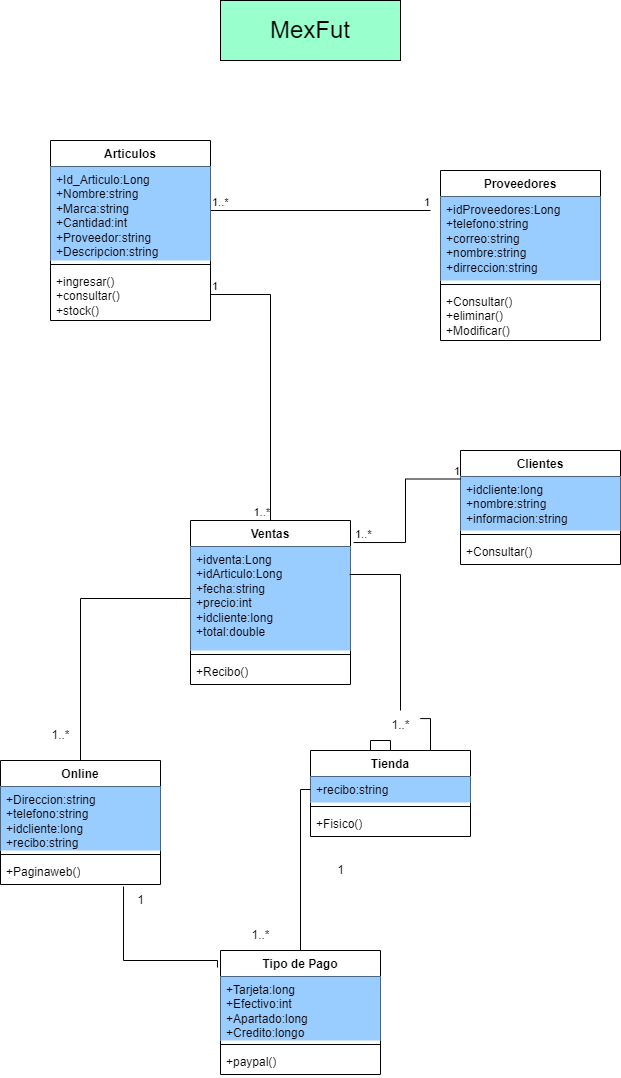

The diagram above was exported from draw.io. Its source (the exported page's mxGraphModel, read from the mxfile embedded in the PNG):
<mxGraphModel dx="1674" dy="796" grid="1" gridSize="10" guides="1" tooltips="1" connect="1" arrows="1" fold="1" page="1" pageScale="1" pageWidth="827" pageHeight="1169" math="0" shadow="0">
  <root>
    <mxCell id="0" />
    <mxCell id="1" parent="0" />
    <mxCell id="7jdfbUcg5T-vVeWTYSLP-1" value="Articulos" style="swimlane;fontStyle=1;align=center;verticalAlign=top;childLayout=stackLayout;horizontal=1;startSize=26;horizontalStack=0;resizeParent=1;resizeParentMax=0;resizeLast=0;collapsible=1;marginBottom=0;whiteSpace=wrap;html=1;" parent="1" vertex="1">
      <mxGeometry x="210" y="250" width="160" height="180" as="geometry" />
    </mxCell>
    <mxCell id="7jdfbUcg5T-vVeWTYSLP-5" value="" style="endArrow=none;html=1;edgeStyle=orthogonalEdgeStyle;rounded=0;" parent="7jdfbUcg5T-vVeWTYSLP-1" edge="1">
      <mxGeometry relative="1" as="geometry">
        <mxPoint x="160" y="70" as="sourcePoint" />
        <mxPoint x="380" y="70" as="targetPoint" />
      </mxGeometry>
    </mxCell>
    <mxCell id="7jdfbUcg5T-vVeWTYSLP-6" value="1..*" style="edgeLabel;resizable=0;html=1;align=left;verticalAlign=bottom;" parent="7jdfbUcg5T-vVeWTYSLP-5" connectable="0" vertex="1">
      <mxGeometry x="-1" relative="1" as="geometry" />
    </mxCell>
    <mxCell id="7jdfbUcg5T-vVeWTYSLP-7" value="1" style="edgeLabel;resizable=0;html=1;align=right;verticalAlign=bottom;" parent="7jdfbUcg5T-vVeWTYSLP-5" connectable="0" vertex="1">
      <mxGeometry x="1" relative="1" as="geometry" />
    </mxCell>
    <mxCell id="7jdfbUcg5T-vVeWTYSLP-2" value="+Id_Articulo:Long&lt;br&gt;+Nombre:string&lt;br&gt;+Marca:string&lt;br&gt;+Cantidad:int&lt;br&gt;+Proveedor:string&lt;br&gt;+Descripcion:string" style="text;strokeColor=none;fillColor=#99CCFF;align=left;verticalAlign=top;spacingLeft=4;spacingRight=4;overflow=hidden;rotatable=0;points=[[0,0.5],[1,0.5]];portConstraint=eastwest;whiteSpace=wrap;html=1;" parent="7jdfbUcg5T-vVeWTYSLP-1" vertex="1">
      <mxGeometry y="26" width="160" height="94" as="geometry" />
    </mxCell>
    <mxCell id="7jdfbUcg5T-vVeWTYSLP-3" value="" style="line;strokeWidth=1;fillColor=none;align=left;verticalAlign=middle;spacingTop=-1;spacingLeft=3;spacingRight=3;rotatable=0;labelPosition=right;points=[];portConstraint=eastwest;strokeColor=inherit;" parent="7jdfbUcg5T-vVeWTYSLP-1" vertex="1">
      <mxGeometry y="120" width="160" height="8" as="geometry" />
    </mxCell>
    <mxCell id="7jdfbUcg5T-vVeWTYSLP-4" value="+ingresar()&lt;br&gt;+consultar()&lt;br&gt;+stock()" style="text;strokeColor=none;fillColor=none;align=left;verticalAlign=top;spacingLeft=4;spacingRight=4;overflow=hidden;rotatable=0;points=[[0,0.5],[1,0.5]];portConstraint=eastwest;whiteSpace=wrap;html=1;" parent="7jdfbUcg5T-vVeWTYSLP-1" vertex="1">
      <mxGeometry y="128" width="160" height="52" as="geometry" />
    </mxCell>
    <mxCell id="7jdfbUcg5T-vVeWTYSLP-8" value="Proveedores" style="swimlane;fontStyle=1;align=center;verticalAlign=top;childLayout=stackLayout;horizontal=1;startSize=26;horizontalStack=0;resizeParent=1;resizeParentMax=0;resizeLast=0;collapsible=1;marginBottom=0;whiteSpace=wrap;html=1;" parent="1" vertex="1">
      <mxGeometry x="600" y="280" width="160" height="170" as="geometry" />
    </mxCell>
    <mxCell id="7jdfbUcg5T-vVeWTYSLP-9" value="+idProveedores:Long&lt;br&gt;+telefono:string&lt;br&gt;+correo:string&lt;br&gt;+nombre:string&lt;br&gt;+dirreccion:string" style="text;strokeColor=none;fillColor=#99CCFF;align=left;verticalAlign=top;spacingLeft=4;spacingRight=4;overflow=hidden;rotatable=0;points=[[0,0.5],[1,0.5]];portConstraint=eastwest;whiteSpace=wrap;html=1;" parent="7jdfbUcg5T-vVeWTYSLP-8" vertex="1">
      <mxGeometry y="26" width="160" height="84" as="geometry" />
    </mxCell>
    <mxCell id="7jdfbUcg5T-vVeWTYSLP-10" value="" style="line;strokeWidth=1;fillColor=none;align=left;verticalAlign=middle;spacingTop=-1;spacingLeft=3;spacingRight=3;rotatable=0;labelPosition=right;points=[];portConstraint=eastwest;strokeColor=inherit;" parent="7jdfbUcg5T-vVeWTYSLP-8" vertex="1">
      <mxGeometry y="110" width="160" height="8" as="geometry" />
    </mxCell>
    <mxCell id="7jdfbUcg5T-vVeWTYSLP-11" value="+Consultar()&lt;br&gt;+eliminar()&lt;br&gt;+Modificar()" style="text;strokeColor=none;fillColor=none;align=left;verticalAlign=top;spacingLeft=4;spacingRight=4;overflow=hidden;rotatable=0;points=[[0,0.5],[1,0.5]];portConstraint=eastwest;whiteSpace=wrap;html=1;" parent="7jdfbUcg5T-vVeWTYSLP-8" vertex="1">
      <mxGeometry y="118" width="160" height="52" as="geometry" />
    </mxCell>
    <mxCell id="7jdfbUcg5T-vVeWTYSLP-12" value="" style="endArrow=none;html=1;edgeStyle=orthogonalEdgeStyle;rounded=0;entryX=0.5;entryY=0;entryDx=0;entryDy=0;entryPerimeter=0;" parent="1" source="7jdfbUcg5T-vVeWTYSLP-4" target="7jdfbUcg5T-vVeWTYSLP-15" edge="1">
      <mxGeometry relative="1" as="geometry">
        <mxPoint x="360" y="600" as="sourcePoint" />
        <mxPoint x="420" y="620" as="targetPoint" />
      </mxGeometry>
    </mxCell>
    <mxCell id="7jdfbUcg5T-vVeWTYSLP-13" value="1" style="edgeLabel;resizable=0;html=1;align=left;verticalAlign=bottom;" parent="7jdfbUcg5T-vVeWTYSLP-12" connectable="0" vertex="1">
      <mxGeometry x="-1" relative="1" as="geometry" />
    </mxCell>
    <mxCell id="7jdfbUcg5T-vVeWTYSLP-14" value="1..*" style="edgeLabel;resizable=0;html=1;align=right;verticalAlign=bottom;" parent="7jdfbUcg5T-vVeWTYSLP-12" connectable="0" vertex="1">
      <mxGeometry x="1" relative="1" as="geometry" />
    </mxCell>
    <mxCell id="7jdfbUcg5T-vVeWTYSLP-15" value="Ventas" style="swimlane;fontStyle=1;align=center;verticalAlign=top;childLayout=stackLayout;horizontal=1;startSize=26;horizontalStack=0;resizeParent=1;resizeParentMax=0;resizeLast=0;collapsible=1;marginBottom=0;whiteSpace=wrap;html=1;fillColor=#FFFFFF;" parent="1" vertex="1">
      <mxGeometry x="350" y="630" width="160" height="164" as="geometry" />
    </mxCell>
    <mxCell id="7jdfbUcg5T-vVeWTYSLP-16" value="+idventa:Long&lt;br&gt;+idArticulo:Long&lt;br&gt;+fecha:string&lt;br&gt;+precio:int&lt;br&gt;+idcliente:long&lt;br&gt;+total:double" style="text;strokeColor=none;fillColor=#99CCFF;align=left;verticalAlign=top;spacingLeft=4;spacingRight=4;overflow=hidden;rotatable=0;points=[[0,0.5],[1,0.5]];portConstraint=eastwest;whiteSpace=wrap;html=1;" parent="7jdfbUcg5T-vVeWTYSLP-15" vertex="1">
      <mxGeometry y="26" width="160" height="104" as="geometry" />
    </mxCell>
    <mxCell id="7jdfbUcg5T-vVeWTYSLP-17" value="" style="line;strokeWidth=1;fillColor=none;align=left;verticalAlign=middle;spacingTop=-1;spacingLeft=3;spacingRight=3;rotatable=0;labelPosition=right;points=[];portConstraint=eastwest;strokeColor=inherit;" parent="7jdfbUcg5T-vVeWTYSLP-15" vertex="1">
      <mxGeometry y="130" width="160" height="8" as="geometry" />
    </mxCell>
    <mxCell id="7jdfbUcg5T-vVeWTYSLP-18" value="+Recibo()" style="text;strokeColor=none;fillColor=none;align=left;verticalAlign=top;spacingLeft=4;spacingRight=4;overflow=hidden;rotatable=0;points=[[0,0.5],[1,0.5]];portConstraint=eastwest;whiteSpace=wrap;html=1;" parent="7jdfbUcg5T-vVeWTYSLP-15" vertex="1">
      <mxGeometry y="138" width="160" height="26" as="geometry" />
    </mxCell>
    <mxCell id="7jdfbUcg5T-vVeWTYSLP-19" value="Tienda" style="swimlane;fontStyle=1;align=center;verticalAlign=top;childLayout=stackLayout;horizontal=1;startSize=26;horizontalStack=0;resizeParent=1;resizeParentMax=0;resizeLast=0;collapsible=1;marginBottom=0;whiteSpace=wrap;html=1;" parent="1" vertex="1">
      <mxGeometry x="470" y="860" width="160" height="86" as="geometry" />
    </mxCell>
    <mxCell id="7jdfbUcg5T-vVeWTYSLP-20" value="+recibo:string" style="text;strokeColor=none;fillColor=#99CCFF;align=left;verticalAlign=top;spacingLeft=4;spacingRight=4;overflow=hidden;rotatable=0;points=[[0,0.5],[1,0.5]];portConstraint=eastwest;whiteSpace=wrap;html=1;" parent="7jdfbUcg5T-vVeWTYSLP-19" vertex="1">
      <mxGeometry y="26" width="160" height="26" as="geometry" />
    </mxCell>
    <mxCell id="7jdfbUcg5T-vVeWTYSLP-21" value="" style="line;strokeWidth=1;fillColor=none;align=left;verticalAlign=middle;spacingTop=-1;spacingLeft=3;spacingRight=3;rotatable=0;labelPosition=right;points=[];portConstraint=eastwest;strokeColor=inherit;" parent="7jdfbUcg5T-vVeWTYSLP-19" vertex="1">
      <mxGeometry y="52" width="160" height="8" as="geometry" />
    </mxCell>
    <mxCell id="7jdfbUcg5T-vVeWTYSLP-22" value="+Fisico()" style="text;strokeColor=none;fillColor=none;align=left;verticalAlign=top;spacingLeft=4;spacingRight=4;overflow=hidden;rotatable=0;points=[[0,0.5],[1,0.5]];portConstraint=eastwest;whiteSpace=wrap;html=1;" parent="7jdfbUcg5T-vVeWTYSLP-19" vertex="1">
      <mxGeometry y="60" width="160" height="26" as="geometry" />
    </mxCell>
    <mxCell id="7jdfbUcg5T-vVeWTYSLP-23" value="Online" style="swimlane;fontStyle=1;align=center;verticalAlign=top;childLayout=stackLayout;horizontal=1;startSize=26;horizontalStack=0;resizeParent=1;resizeParentMax=0;resizeLast=0;collapsible=1;marginBottom=0;whiteSpace=wrap;html=1;" parent="1" vertex="1">
      <mxGeometry x="160" y="870" width="160" height="124" as="geometry" />
    </mxCell>
    <mxCell id="7jdfbUcg5T-vVeWTYSLP-24" value="+Direccion:string&lt;br&gt;+telefono:string&lt;br&gt;+idcliente:long&lt;br&gt;+recibo:string" style="text;strokeColor=none;fillColor=#99CCFF;align=left;verticalAlign=top;spacingLeft=4;spacingRight=4;overflow=hidden;rotatable=0;points=[[0,0.5],[1,0.5]];portConstraint=eastwest;whiteSpace=wrap;html=1;" parent="7jdfbUcg5T-vVeWTYSLP-23" vertex="1">
      <mxGeometry y="26" width="160" height="64" as="geometry" />
    </mxCell>
    <mxCell id="7jdfbUcg5T-vVeWTYSLP-25" value="" style="line;strokeWidth=1;fillColor=none;align=left;verticalAlign=middle;spacingTop=-1;spacingLeft=3;spacingRight=3;rotatable=0;labelPosition=right;points=[];portConstraint=eastwest;strokeColor=inherit;" parent="7jdfbUcg5T-vVeWTYSLP-23" vertex="1">
      <mxGeometry y="90" width="160" height="8" as="geometry" />
    </mxCell>
    <mxCell id="7jdfbUcg5T-vVeWTYSLP-26" value="+Paginaweb()" style="text;strokeColor=none;fillColor=none;align=left;verticalAlign=top;spacingLeft=4;spacingRight=4;overflow=hidden;rotatable=0;points=[[0,0.5],[1,0.5]];portConstraint=eastwest;whiteSpace=wrap;html=1;" parent="7jdfbUcg5T-vVeWTYSLP-23" vertex="1">
      <mxGeometry y="98" width="160" height="26" as="geometry" />
    </mxCell>
    <mxCell id="7jdfbUcg5T-vVeWTYSLP-27" value="" style="endArrow=none;html=1;edgeStyle=orthogonalEdgeStyle;rounded=0;exitX=0;exitY=0.5;exitDx=0;exitDy=0;entryX=0.5;entryY=0;entryDx=0;entryDy=0;" parent="1" source="7jdfbUcg5T-vVeWTYSLP-16" target="7jdfbUcg5T-vVeWTYSLP-23" edge="1">
      <mxGeometry relative="1" as="geometry">
        <mxPoint x="140" y="794" as="sourcePoint" />
        <mxPoint x="300" y="794" as="targetPoint" />
      </mxGeometry>
    </mxCell>
    <mxCell id="7jdfbUcg5T-vVeWTYSLP-30" value="" style="endArrow=none;html=1;edgeStyle=orthogonalEdgeStyle;rounded=0;exitX=0.994;exitY=0.269;exitDx=0;exitDy=0;exitPerimeter=0;startArrow=none;" parent="1" source="7jdfbUcg5T-vVeWTYSLP-33" target="7jdfbUcg5T-vVeWTYSLP-19" edge="1">
      <mxGeometry relative="1" as="geometry">
        <mxPoint x="360" y="900" as="sourcePoint" />
        <mxPoint x="520" y="900" as="targetPoint" />
      </mxGeometry>
    </mxCell>
    <mxCell id="7jdfbUcg5T-vVeWTYSLP-34" value="" style="endArrow=none;html=1;edgeStyle=orthogonalEdgeStyle;rounded=0;exitX=0.994;exitY=0.269;exitDx=0;exitDy=0;exitPerimeter=0;" parent="1" source="7jdfbUcg5T-vVeWTYSLP-16" target="7jdfbUcg5T-vVeWTYSLP-33" edge="1">
      <mxGeometry relative="1" as="geometry">
        <mxPoint x="509" y="684" as="sourcePoint" />
        <mxPoint x="550" y="860" as="targetPoint" />
      </mxGeometry>
    </mxCell>
    <mxCell id="7jdfbUcg5T-vVeWTYSLP-33" value="1..*" style="text;html=1;align=center;verticalAlign=middle;resizable=0;points=[];autosize=1;strokeColor=none;fillColor=none;" parent="1" vertex="1">
      <mxGeometry x="540" y="820" width="40" height="30" as="geometry" />
    </mxCell>
    <mxCell id="7jdfbUcg5T-vVeWTYSLP-35" value="1..*" style="text;html=1;align=center;verticalAlign=middle;resizable=0;points=[];autosize=1;strokeColor=none;fillColor=none;" parent="1" vertex="1">
      <mxGeometry x="200" y="830" width="40" height="30" as="geometry" />
    </mxCell>
    <mxCell id="7jdfbUcg5T-vVeWTYSLP-38" value="Clientes" style="swimlane;fontStyle=1;align=center;verticalAlign=top;childLayout=stackLayout;horizontal=1;startSize=26;horizontalStack=0;resizeParent=1;resizeParentMax=0;resizeLast=0;collapsible=1;marginBottom=0;whiteSpace=wrap;html=1;" parent="1" vertex="1">
      <mxGeometry x="620" y="560" width="160" height="114" as="geometry" />
    </mxCell>
    <mxCell id="7jdfbUcg5T-vVeWTYSLP-39" value="+idcliente:long&lt;br&gt;+nombre:string&lt;br&gt;+informacion:string" style="text;strokeColor=none;fillColor=#99CCFF;align=left;verticalAlign=top;spacingLeft=4;spacingRight=4;overflow=hidden;rotatable=0;points=[[0,0.5],[1,0.5]];portConstraint=eastwest;whiteSpace=wrap;html=1;" parent="7jdfbUcg5T-vVeWTYSLP-38" vertex="1">
      <mxGeometry y="26" width="160" height="54" as="geometry" />
    </mxCell>
    <mxCell id="7jdfbUcg5T-vVeWTYSLP-40" value="" style="line;strokeWidth=1;fillColor=none;align=left;verticalAlign=middle;spacingTop=-1;spacingLeft=3;spacingRight=3;rotatable=0;labelPosition=right;points=[];portConstraint=eastwest;strokeColor=inherit;" parent="7jdfbUcg5T-vVeWTYSLP-38" vertex="1">
      <mxGeometry y="80" width="160" height="8" as="geometry" />
    </mxCell>
    <mxCell id="7jdfbUcg5T-vVeWTYSLP-41" value="+Consultar()" style="text;strokeColor=none;fillColor=none;align=left;verticalAlign=top;spacingLeft=4;spacingRight=4;overflow=hidden;rotatable=0;points=[[0,0.5],[1,0.5]];portConstraint=eastwest;whiteSpace=wrap;html=1;" parent="7jdfbUcg5T-vVeWTYSLP-38" vertex="1">
      <mxGeometry y="88" width="160" height="26" as="geometry" />
    </mxCell>
    <mxCell id="7jdfbUcg5T-vVeWTYSLP-42" value="" style="endArrow=none;html=1;edgeStyle=orthogonalEdgeStyle;rounded=0;exitX=1.019;exitY=-0.038;exitDx=0;exitDy=0;exitPerimeter=0;entryX=0;entryY=0.25;entryDx=0;entryDy=0;" parent="1" source="7jdfbUcg5T-vVeWTYSLP-16" target="7jdfbUcg5T-vVeWTYSLP-38" edge="1">
      <mxGeometry relative="1" as="geometry">
        <mxPoint x="570" y="700" as="sourcePoint" />
        <mxPoint x="730" y="700" as="targetPoint" />
      </mxGeometry>
    </mxCell>
    <mxCell id="7jdfbUcg5T-vVeWTYSLP-43" value="1..*" style="edgeLabel;resizable=0;html=1;align=left;verticalAlign=bottom;" parent="7jdfbUcg5T-vVeWTYSLP-42" connectable="0" vertex="1">
      <mxGeometry x="-1" relative="1" as="geometry" />
    </mxCell>
    <mxCell id="7jdfbUcg5T-vVeWTYSLP-44" value="1" style="edgeLabel;resizable=0;html=1;align=right;verticalAlign=bottom;" parent="7jdfbUcg5T-vVeWTYSLP-42" connectable="0" vertex="1">
      <mxGeometry x="1" relative="1" as="geometry" />
    </mxCell>
    <mxCell id="7jdfbUcg5T-vVeWTYSLP-45" value="Tipo de Pago" style="swimlane;fontStyle=1;align=center;verticalAlign=top;childLayout=stackLayout;horizontal=1;startSize=26;horizontalStack=0;resizeParent=1;resizeParentMax=0;resizeLast=0;collapsible=1;marginBottom=0;whiteSpace=wrap;html=1;fillColor=#FFFFFF;" parent="1" vertex="1">
      <mxGeometry x="380" y="1060" width="160" height="124" as="geometry" />
    </mxCell>
    <mxCell id="7jdfbUcg5T-vVeWTYSLP-46" value="+Tarjeta:long&lt;br&gt;+Efectivo:int&lt;br&gt;+Apartado:long&lt;br&gt;+Credito:longo" style="text;strokeColor=none;fillColor=#99CCFF;align=left;verticalAlign=top;spacingLeft=4;spacingRight=4;overflow=hidden;rotatable=0;points=[[0,0.5],[1,0.5]];portConstraint=eastwest;whiteSpace=wrap;html=1;" parent="7jdfbUcg5T-vVeWTYSLP-45" vertex="1">
      <mxGeometry y="26" width="160" height="64" as="geometry" />
    </mxCell>
    <mxCell id="7jdfbUcg5T-vVeWTYSLP-47" value="" style="line;strokeWidth=1;fillColor=none;align=left;verticalAlign=middle;spacingTop=-1;spacingLeft=3;spacingRight=3;rotatable=0;labelPosition=right;points=[];portConstraint=eastwest;strokeColor=inherit;" parent="7jdfbUcg5T-vVeWTYSLP-45" vertex="1">
      <mxGeometry y="90" width="160" height="8" as="geometry" />
    </mxCell>
    <mxCell id="7jdfbUcg5T-vVeWTYSLP-48" value="+paypal()" style="text;strokeColor=none;fillColor=none;align=left;verticalAlign=top;spacingLeft=4;spacingRight=4;overflow=hidden;rotatable=0;points=[[0,0.5],[1,0.5]];portConstraint=eastwest;whiteSpace=wrap;html=1;" parent="7jdfbUcg5T-vVeWTYSLP-45" vertex="1">
      <mxGeometry y="98" width="160" height="26" as="geometry" />
    </mxCell>
    <mxCell id="7jdfbUcg5T-vVeWTYSLP-49" value="" style="endArrow=none;html=1;edgeStyle=orthogonalEdgeStyle;rounded=0;exitX=0;exitY=0.5;exitDx=0;exitDy=0;" parent="1" source="7jdfbUcg5T-vVeWTYSLP-20" target="7jdfbUcg5T-vVeWTYSLP-45" edge="1">
      <mxGeometry relative="1" as="geometry">
        <mxPoint x="450" y="1100" as="sourcePoint" />
        <mxPoint x="610" y="1100" as="targetPoint" />
      </mxGeometry>
    </mxCell>
    <mxCell id="7jdfbUcg5T-vVeWTYSLP-52" value="" style="endArrow=none;html=1;edgeStyle=orthogonalEdgeStyle;rounded=0;exitX=0.769;exitY=1.077;exitDx=0;exitDy=0;exitPerimeter=0;entryX=-0.019;entryY=0.137;entryDx=0;entryDy=0;entryPerimeter=0;" parent="1" source="7jdfbUcg5T-vVeWTYSLP-26" target="7jdfbUcg5T-vVeWTYSLP-45" edge="1">
      <mxGeometry relative="1" as="geometry">
        <mxPoint x="200" y="1070" as="sourcePoint" />
        <mxPoint x="360" y="1070" as="targetPoint" />
        <Array as="points">
          <mxPoint x="283" y="1070" />
          <mxPoint x="377" y="1070" />
        </Array>
      </mxGeometry>
    </mxCell>
    <mxCell id="7jdfbUcg5T-vVeWTYSLP-55" value="1" style="text;html=1;align=center;verticalAlign=middle;resizable=0;points=[];autosize=1;strokeColor=none;fillColor=none;" parent="1" vertex="1">
      <mxGeometry x="285" y="995" width="30" height="30" as="geometry" />
    </mxCell>
    <mxCell id="7jdfbUcg5T-vVeWTYSLP-56" value="1" style="text;html=1;align=center;verticalAlign=middle;resizable=0;points=[];autosize=1;strokeColor=none;fillColor=none;" parent="1" vertex="1">
      <mxGeometry x="485" y="965" width="30" height="30" as="geometry" />
    </mxCell>
    <mxCell id="7jdfbUcg5T-vVeWTYSLP-57" value="1..*" style="text;html=1;align=center;verticalAlign=middle;resizable=0;points=[];autosize=1;strokeColor=none;fillColor=none;" parent="1" vertex="1">
      <mxGeometry x="400" y="1030" width="40" height="30" as="geometry" />
    </mxCell>
    <mxCell id="7jdfbUcg5T-vVeWTYSLP-59" value="&lt;font style=&quot;font-size: 24px;&quot;&gt;MexFut&lt;/font&gt;" style="whiteSpace=wrap;html=1;fillColor=#99FFCC;" parent="1" vertex="1">
      <mxGeometry x="380" y="110" width="180" height="60" as="geometry" />
    </mxCell>
  </root>
</mxGraphModel>